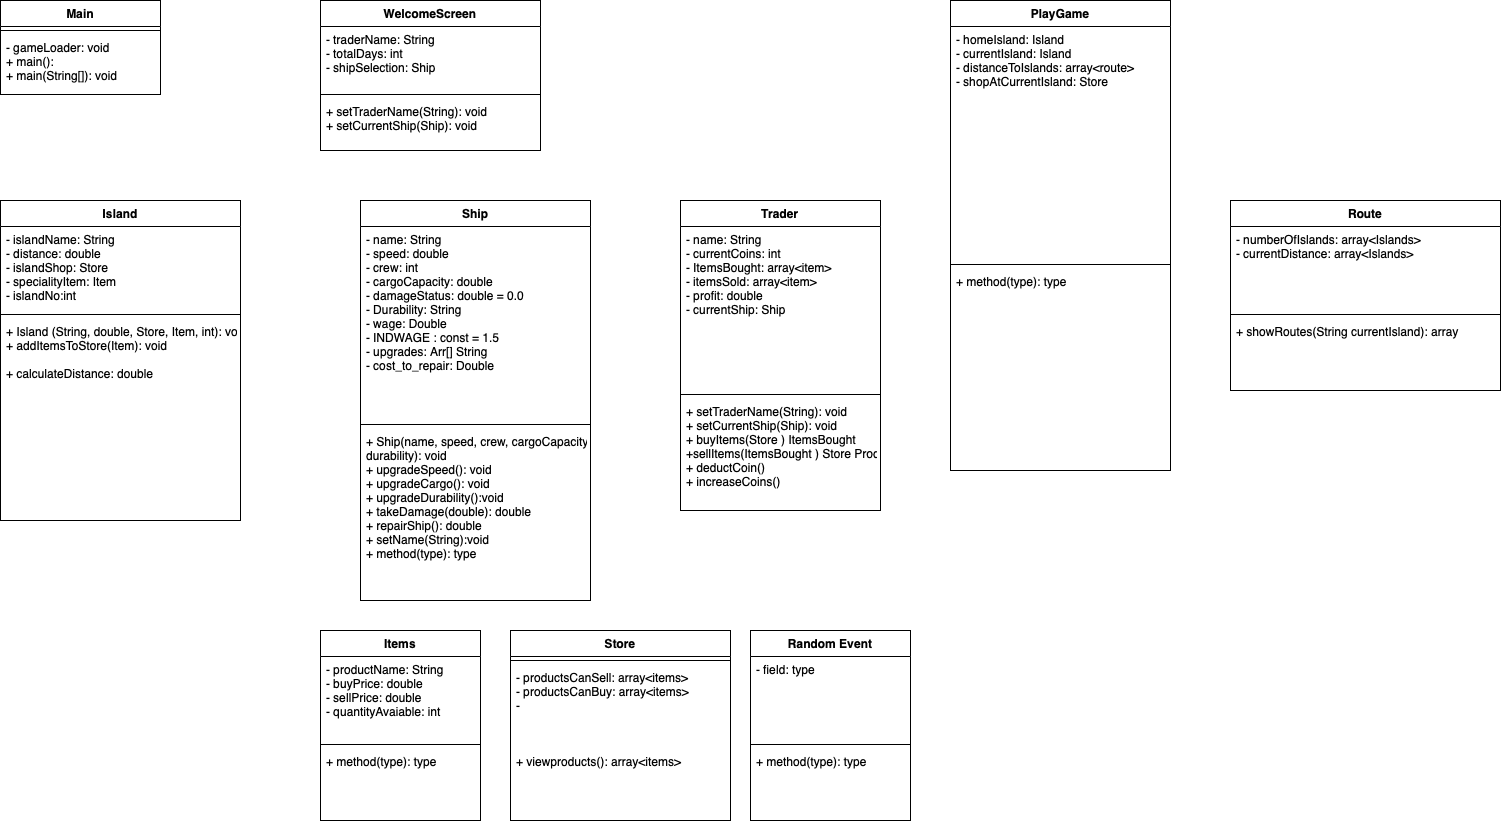

The diagram above was exported from draw.io. Its source (the exported page's mxGraphModel, read from the mxfile embedded in the PNG):
<mxGraphModel dx="788" dy="538" grid="1" gridSize="10" guides="1" tooltips="1" connect="1" arrows="0" fold="1" page="1" pageScale="1" pageWidth="1654" pageHeight="1169" math="0" shadow="0">
  <root>
    <mxCell id="0" />
    <mxCell id="1" parent="0" />
    <mxCell id="Xtnt7EYKmV0R-FZD2zf4-1" value="Main" style="swimlane;fontStyle=1;align=center;verticalAlign=top;childLayout=stackLayout;horizontal=1;startSize=26;horizontalStack=0;resizeParent=1;resizeParentMax=0;resizeLast=0;collapsible=1;marginBottom=0;" parent="1" vertex="1">
      <mxGeometry x="20" y="10" width="160" height="94" as="geometry" />
    </mxCell>
    <mxCell id="Xtnt7EYKmV0R-FZD2zf4-3" value="" style="line;strokeWidth=1;fillColor=none;align=left;verticalAlign=middle;spacingTop=-1;spacingLeft=3;spacingRight=3;rotatable=0;labelPosition=right;points=[];portConstraint=eastwest;" parent="Xtnt7EYKmV0R-FZD2zf4-1" vertex="1">
      <mxGeometry y="26" width="160" height="8" as="geometry" />
    </mxCell>
    <mxCell id="Xtnt7EYKmV0R-FZD2zf4-4" value="- gameLoader: void&#10;+ main():&#10;+ main(String[]): void" style="text;strokeColor=none;fillColor=none;align=left;verticalAlign=top;spacingLeft=4;spacingRight=4;overflow=hidden;rotatable=0;points=[[0,0.5],[1,0.5]];portConstraint=eastwest;" parent="Xtnt7EYKmV0R-FZD2zf4-1" vertex="1">
      <mxGeometry y="34" width="160" height="60" as="geometry" />
    </mxCell>
    <mxCell id="Xtnt7EYKmV0R-FZD2zf4-5" value="Island" style="swimlane;fontStyle=1;align=center;verticalAlign=top;childLayout=stackLayout;horizontal=1;startSize=26;horizontalStack=0;resizeParent=1;resizeParentMax=0;resizeLast=0;collapsible=1;marginBottom=0;" parent="1" vertex="1">
      <mxGeometry x="20" y="210" width="240" height="320" as="geometry" />
    </mxCell>
    <mxCell id="Xtnt7EYKmV0R-FZD2zf4-6" value="- islandName: String&#10;- distance: double&#10;- islandShop: Store&#10;- specialityItem: Item&#10;- islandNo:int" style="text;strokeColor=none;fillColor=none;align=left;verticalAlign=top;spacingLeft=4;spacingRight=4;overflow=hidden;rotatable=0;points=[[0,0.5],[1,0.5]];portConstraint=eastwest;" parent="Xtnt7EYKmV0R-FZD2zf4-5" vertex="1">
      <mxGeometry y="26" width="240" height="84" as="geometry" />
    </mxCell>
    <mxCell id="Xtnt7EYKmV0R-FZD2zf4-7" value="" style="line;strokeWidth=1;fillColor=none;align=left;verticalAlign=middle;spacingTop=-1;spacingLeft=3;spacingRight=3;rotatable=0;labelPosition=right;points=[];portConstraint=eastwest;" parent="Xtnt7EYKmV0R-FZD2zf4-5" vertex="1">
      <mxGeometry y="110" width="240" height="8" as="geometry" />
    </mxCell>
    <mxCell id="Xtnt7EYKmV0R-FZD2zf4-8" value="+ Island (String, double, Store, Item, int): void&#10;+ addItemsToStore(Item): void&#10;&#10;+ calculateDistance: double" style="text;strokeColor=none;fillColor=none;align=left;verticalAlign=top;spacingLeft=4;spacingRight=4;overflow=hidden;rotatable=0;points=[[0,0.5],[1,0.5]];portConstraint=eastwest;" parent="Xtnt7EYKmV0R-FZD2zf4-5" vertex="1">
      <mxGeometry y="118" width="240" height="202" as="geometry" />
    </mxCell>
    <mxCell id="Xtnt7EYKmV0R-FZD2zf4-9" value="Ship" style="swimlane;fontStyle=1;align=center;verticalAlign=top;childLayout=stackLayout;horizontal=1;startSize=26;horizontalStack=0;resizeParent=1;resizeParentMax=0;resizeLast=0;collapsible=1;marginBottom=0;" parent="1" vertex="1">
      <mxGeometry x="380" y="210" width="230" height="400" as="geometry" />
    </mxCell>
    <mxCell id="Xtnt7EYKmV0R-FZD2zf4-10" value="- name: String&#10;- speed: double&#10;- crew: int&#10;- cargoCapacity: double&#10;- damageStatus: double = 0.0&#10;- Durability: String &#10;- wage: Double &#10;- INDWAGE : const = 1.5&#10;- upgrades: Arr[] String&#10;- cost_to_repair: Double&#10;&#10;&#10;" style="text;strokeColor=none;fillColor=none;align=left;verticalAlign=top;spacingLeft=4;spacingRight=4;overflow=hidden;rotatable=0;points=[[0,0.5],[1,0.5]];portConstraint=eastwest;" parent="Xtnt7EYKmV0R-FZD2zf4-9" vertex="1">
      <mxGeometry y="26" width="230" height="194" as="geometry" />
    </mxCell>
    <mxCell id="Xtnt7EYKmV0R-FZD2zf4-11" value="" style="line;strokeWidth=1;fillColor=none;align=left;verticalAlign=middle;spacingTop=-1;spacingLeft=3;spacingRight=3;rotatable=0;labelPosition=right;points=[];portConstraint=eastwest;" parent="Xtnt7EYKmV0R-FZD2zf4-9" vertex="1">
      <mxGeometry y="220" width="230" height="8" as="geometry" />
    </mxCell>
    <mxCell id="Xtnt7EYKmV0R-FZD2zf4-12" value="+ Ship(name, speed, crew, cargoCapacity&#10;durability): void&#10;+ upgradeSpeed(): void&#10;+ upgradeCargo(): void&#10;+ upgradeDurability():void&#10;+ takeDamage(double): double&#10;+ repairShip(): double&#10;+ setName(String):void&#10;+ method(type): type" style="text;strokeColor=none;fillColor=none;align=left;verticalAlign=top;spacingLeft=4;spacingRight=4;overflow=hidden;rotatable=0;points=[[0,0.5],[1,0.5]];portConstraint=eastwest;" parent="Xtnt7EYKmV0R-FZD2zf4-9" vertex="1">
      <mxGeometry y="228" width="230" height="172" as="geometry" />
    </mxCell>
    <mxCell id="Xtnt7EYKmV0R-FZD2zf4-17" value="Trader" style="swimlane;fontStyle=1;align=center;verticalAlign=top;childLayout=stackLayout;horizontal=1;startSize=26;horizontalStack=0;resizeParent=1;resizeParentMax=0;resizeLast=0;collapsible=1;marginBottom=0;" parent="1" vertex="1">
      <mxGeometry x="700" y="210" width="200" height="310" as="geometry" />
    </mxCell>
    <mxCell id="Xtnt7EYKmV0R-FZD2zf4-18" value="- name: String&#10;- currentCoins: int&#10;- ItemsBought: array&lt;item&gt;&#10;- itemsSold: array&lt;item&gt;&#10;- profit: double&#10;- currentShip: Ship" style="text;strokeColor=none;fillColor=none;align=left;verticalAlign=top;spacingLeft=4;spacingRight=4;overflow=hidden;rotatable=0;points=[[0,0.5],[1,0.5]];portConstraint=eastwest;" parent="Xtnt7EYKmV0R-FZD2zf4-17" vertex="1">
      <mxGeometry y="26" width="200" height="164" as="geometry" />
    </mxCell>
    <mxCell id="Xtnt7EYKmV0R-FZD2zf4-19" value="" style="line;strokeWidth=1;fillColor=none;align=left;verticalAlign=middle;spacingTop=-1;spacingLeft=3;spacingRight=3;rotatable=0;labelPosition=right;points=[];portConstraint=eastwest;" parent="Xtnt7EYKmV0R-FZD2zf4-17" vertex="1">
      <mxGeometry y="190" width="200" height="8" as="geometry" />
    </mxCell>
    <mxCell id="Xtnt7EYKmV0R-FZD2zf4-20" value="+ setTraderName(String): void&#10;+ setCurrentShip(Ship): void&#10;+ buyItems(Store ) ItemsBought&#10;+sellItems(ItemsBought ) Store ProductCanSell &#10;+ deductCoin()&#10;+ increaseCoins()" style="text;strokeColor=none;fillColor=none;align=left;verticalAlign=top;spacingLeft=4;spacingRight=4;overflow=hidden;rotatable=0;points=[[0,0.5],[1,0.5]];portConstraint=eastwest;" parent="Xtnt7EYKmV0R-FZD2zf4-17" vertex="1">
      <mxGeometry y="198" width="200" height="112" as="geometry" />
    </mxCell>
    <mxCell id="Xtnt7EYKmV0R-FZD2zf4-21" value="Items" style="swimlane;fontStyle=1;align=center;verticalAlign=top;childLayout=stackLayout;horizontal=1;startSize=26;horizontalStack=0;resizeParent=1;resizeParentMax=0;resizeLast=0;collapsible=1;marginBottom=0;" parent="1" vertex="1">
      <mxGeometry x="340" y="640" width="160" height="190" as="geometry" />
    </mxCell>
    <mxCell id="Xtnt7EYKmV0R-FZD2zf4-22" value="- productName: String&#10;- buyPrice: double&#10;- sellPrice: double&#10;- quantityAvaiable: int" style="text;strokeColor=none;fillColor=none;align=left;verticalAlign=top;spacingLeft=4;spacingRight=4;overflow=hidden;rotatable=0;points=[[0,0.5],[1,0.5]];portConstraint=eastwest;" parent="Xtnt7EYKmV0R-FZD2zf4-21" vertex="1">
      <mxGeometry y="26" width="160" height="84" as="geometry" />
    </mxCell>
    <mxCell id="Xtnt7EYKmV0R-FZD2zf4-23" value="" style="line;strokeWidth=1;fillColor=none;align=left;verticalAlign=middle;spacingTop=-1;spacingLeft=3;spacingRight=3;rotatable=0;labelPosition=right;points=[];portConstraint=eastwest;" parent="Xtnt7EYKmV0R-FZD2zf4-21" vertex="1">
      <mxGeometry y="110" width="160" height="8" as="geometry" />
    </mxCell>
    <mxCell id="Xtnt7EYKmV0R-FZD2zf4-24" value="+ method(type): type" style="text;strokeColor=none;fillColor=none;align=left;verticalAlign=top;spacingLeft=4;spacingRight=4;overflow=hidden;rotatable=0;points=[[0,0.5],[1,0.5]];portConstraint=eastwest;" parent="Xtnt7EYKmV0R-FZD2zf4-21" vertex="1">
      <mxGeometry y="118" width="160" height="72" as="geometry" />
    </mxCell>
    <mxCell id="Xtnt7EYKmV0R-FZD2zf4-25" value="WelcomeScreen" style="swimlane;fontStyle=1;align=center;verticalAlign=top;childLayout=stackLayout;horizontal=1;startSize=26;horizontalStack=0;resizeParent=1;resizeParentMax=0;resizeLast=0;collapsible=1;marginBottom=0;" parent="1" vertex="1">
      <mxGeometry x="340" y="10" width="220" height="150" as="geometry" />
    </mxCell>
    <mxCell id="Xtnt7EYKmV0R-FZD2zf4-26" value="- traderName: String&#10;- totalDays: int&#10;- shipSelection: Ship" style="text;strokeColor=none;fillColor=none;align=left;verticalAlign=top;spacingLeft=4;spacingRight=4;overflow=hidden;rotatable=0;points=[[0,0.5],[1,0.5]];portConstraint=eastwest;" parent="Xtnt7EYKmV0R-FZD2zf4-25" vertex="1">
      <mxGeometry y="26" width="220" height="64" as="geometry" />
    </mxCell>
    <mxCell id="Xtnt7EYKmV0R-FZD2zf4-27" value="" style="line;strokeWidth=1;fillColor=none;align=left;verticalAlign=middle;spacingTop=-1;spacingLeft=3;spacingRight=3;rotatable=0;labelPosition=right;points=[];portConstraint=eastwest;" parent="Xtnt7EYKmV0R-FZD2zf4-25" vertex="1">
      <mxGeometry y="90" width="220" height="8" as="geometry" />
    </mxCell>
    <mxCell id="Xtnt7EYKmV0R-FZD2zf4-28" value="+ setTraderName(String): void&#10;+ setCurrentShip(Ship): void" style="text;strokeColor=none;fillColor=none;align=left;verticalAlign=top;spacingLeft=4;spacingRight=4;overflow=hidden;rotatable=0;points=[[0,0.5],[1,0.5]];portConstraint=eastwest;" parent="Xtnt7EYKmV0R-FZD2zf4-25" vertex="1">
      <mxGeometry y="98" width="220" height="52" as="geometry" />
    </mxCell>
    <mxCell id="Xtnt7EYKmV0R-FZD2zf4-29" value="Store" style="swimlane;fontStyle=1;align=center;verticalAlign=top;childLayout=stackLayout;horizontal=1;startSize=26;horizontalStack=0;resizeParent=1;resizeParentMax=0;resizeLast=0;collapsible=1;marginBottom=0;" parent="1" vertex="1">
      <mxGeometry x="530" y="640" width="220" height="190" as="geometry" />
    </mxCell>
    <mxCell id="Xtnt7EYKmV0R-FZD2zf4-31" value="" style="line;strokeWidth=1;fillColor=none;align=left;verticalAlign=middle;spacingTop=-1;spacingLeft=3;spacingRight=3;rotatable=0;labelPosition=right;points=[];portConstraint=eastwest;" parent="Xtnt7EYKmV0R-FZD2zf4-29" vertex="1">
      <mxGeometry y="26" width="220" height="8" as="geometry" />
    </mxCell>
    <mxCell id="Xtnt7EYKmV0R-FZD2zf4-30" value="- productsCanSell: array&lt;items&gt;&#10;- productsCanBuy: array&lt;items&gt;&#10;- " style="text;strokeColor=none;fillColor=none;align=left;verticalAlign=top;spacingLeft=4;spacingRight=4;overflow=hidden;rotatable=0;points=[[0,0.5],[1,0.5]];portConstraint=eastwest;" parent="Xtnt7EYKmV0R-FZD2zf4-29" vertex="1">
      <mxGeometry y="34" width="220" height="84" as="geometry" />
    </mxCell>
    <mxCell id="Xtnt7EYKmV0R-FZD2zf4-32" value="+ viewproducts(): array&lt;items&gt;&#10;" style="text;strokeColor=none;fillColor=none;align=left;verticalAlign=top;spacingLeft=4;spacingRight=4;overflow=hidden;rotatable=0;points=[[0,0.5],[1,0.5]];portConstraint=eastwest;" parent="Xtnt7EYKmV0R-FZD2zf4-29" vertex="1">
      <mxGeometry y="118" width="220" height="72" as="geometry" />
    </mxCell>
    <mxCell id="Xtnt7EYKmV0R-FZD2zf4-33" value="Route" style="swimlane;fontStyle=1;align=center;verticalAlign=top;childLayout=stackLayout;horizontal=1;startSize=26;horizontalStack=0;resizeParent=1;resizeParentMax=0;resizeLast=0;collapsible=1;marginBottom=0;" parent="1" vertex="1">
      <mxGeometry x="1250" y="210" width="270" height="190" as="geometry" />
    </mxCell>
    <mxCell id="Xtnt7EYKmV0R-FZD2zf4-34" value="- numberOfIslands: array&lt;Islands&gt;&#10;- currentDistance: array&lt;Islands&gt;&#10;" style="text;strokeColor=none;fillColor=none;align=left;verticalAlign=top;spacingLeft=4;spacingRight=4;overflow=hidden;rotatable=0;points=[[0,0.5],[1,0.5]];portConstraint=eastwest;" parent="Xtnt7EYKmV0R-FZD2zf4-33" vertex="1">
      <mxGeometry y="26" width="270" height="84" as="geometry" />
    </mxCell>
    <mxCell id="Xtnt7EYKmV0R-FZD2zf4-35" value="" style="line;strokeWidth=1;fillColor=none;align=left;verticalAlign=middle;spacingTop=-1;spacingLeft=3;spacingRight=3;rotatable=0;labelPosition=right;points=[];portConstraint=eastwest;" parent="Xtnt7EYKmV0R-FZD2zf4-33" vertex="1">
      <mxGeometry y="110" width="270" height="8" as="geometry" />
    </mxCell>
    <mxCell id="Xtnt7EYKmV0R-FZD2zf4-36" value="+ showRoutes(String currentIsland): array" style="text;strokeColor=none;fillColor=none;align=left;verticalAlign=top;spacingLeft=4;spacingRight=4;overflow=hidden;rotatable=0;points=[[0,0.5],[1,0.5]];portConstraint=eastwest;" parent="Xtnt7EYKmV0R-FZD2zf4-33" vertex="1">
      <mxGeometry y="118" width="270" height="72" as="geometry" />
    </mxCell>
    <mxCell id="Xtnt7EYKmV0R-FZD2zf4-37" value="Random Event" style="swimlane;fontStyle=1;align=center;verticalAlign=top;childLayout=stackLayout;horizontal=1;startSize=26;horizontalStack=0;resizeParent=1;resizeParentMax=0;resizeLast=0;collapsible=1;marginBottom=0;" parent="1" vertex="1">
      <mxGeometry x="770" y="640" width="160" height="190" as="geometry" />
    </mxCell>
    <mxCell id="Xtnt7EYKmV0R-FZD2zf4-38" value="- field: type" style="text;strokeColor=none;fillColor=none;align=left;verticalAlign=top;spacingLeft=4;spacingRight=4;overflow=hidden;rotatable=0;points=[[0,0.5],[1,0.5]];portConstraint=eastwest;" parent="Xtnt7EYKmV0R-FZD2zf4-37" vertex="1">
      <mxGeometry y="26" width="160" height="84" as="geometry" />
    </mxCell>
    <mxCell id="Xtnt7EYKmV0R-FZD2zf4-39" value="" style="line;strokeWidth=1;fillColor=none;align=left;verticalAlign=middle;spacingTop=-1;spacingLeft=3;spacingRight=3;rotatable=0;labelPosition=right;points=[];portConstraint=eastwest;" parent="Xtnt7EYKmV0R-FZD2zf4-37" vertex="1">
      <mxGeometry y="110" width="160" height="8" as="geometry" />
    </mxCell>
    <mxCell id="Xtnt7EYKmV0R-FZD2zf4-40" value="+ method(type): type" style="text;strokeColor=none;fillColor=none;align=left;verticalAlign=top;spacingLeft=4;spacingRight=4;overflow=hidden;rotatable=0;points=[[0,0.5],[1,0.5]];portConstraint=eastwest;" parent="Xtnt7EYKmV0R-FZD2zf4-37" vertex="1">
      <mxGeometry y="118" width="160" height="72" as="geometry" />
    </mxCell>
    <mxCell id="Xtnt7EYKmV0R-FZD2zf4-50" value="PlayGame" style="swimlane;fontStyle=1;align=center;verticalAlign=top;childLayout=stackLayout;horizontal=1;startSize=26;horizontalStack=0;resizeParent=1;resizeParentMax=0;resizeLast=0;collapsible=1;marginBottom=0;" parent="1" vertex="1">
      <mxGeometry x="970" y="10" width="220" height="470" as="geometry" />
    </mxCell>
    <mxCell id="Xtnt7EYKmV0R-FZD2zf4-51" value="- homeIsland: Island&#10;- currentIsland: Island&#10;- distanceToIslands: array&lt;route&gt;&#10;- shopAtCurrentIsland: Store" style="text;strokeColor=none;fillColor=none;align=left;verticalAlign=top;spacingLeft=4;spacingRight=4;overflow=hidden;rotatable=0;points=[[0,0.5],[1,0.5]];portConstraint=eastwest;" parent="Xtnt7EYKmV0R-FZD2zf4-50" vertex="1">
      <mxGeometry y="26" width="220" height="234" as="geometry" />
    </mxCell>
    <mxCell id="Xtnt7EYKmV0R-FZD2zf4-52" value="" style="line;strokeWidth=1;fillColor=none;align=left;verticalAlign=middle;spacingTop=-1;spacingLeft=3;spacingRight=3;rotatable=0;labelPosition=right;points=[];portConstraint=eastwest;" parent="Xtnt7EYKmV0R-FZD2zf4-50" vertex="1">
      <mxGeometry y="260" width="220" height="8" as="geometry" />
    </mxCell>
    <mxCell id="Xtnt7EYKmV0R-FZD2zf4-53" value="+ method(type): type" style="text;strokeColor=none;fillColor=none;align=left;verticalAlign=top;spacingLeft=4;spacingRight=4;overflow=hidden;rotatable=0;points=[[0,0.5],[1,0.5]];portConstraint=eastwest;" parent="Xtnt7EYKmV0R-FZD2zf4-50" vertex="1">
      <mxGeometry y="268" width="220" height="202" as="geometry" />
    </mxCell>
  </root>
</mxGraphModel>